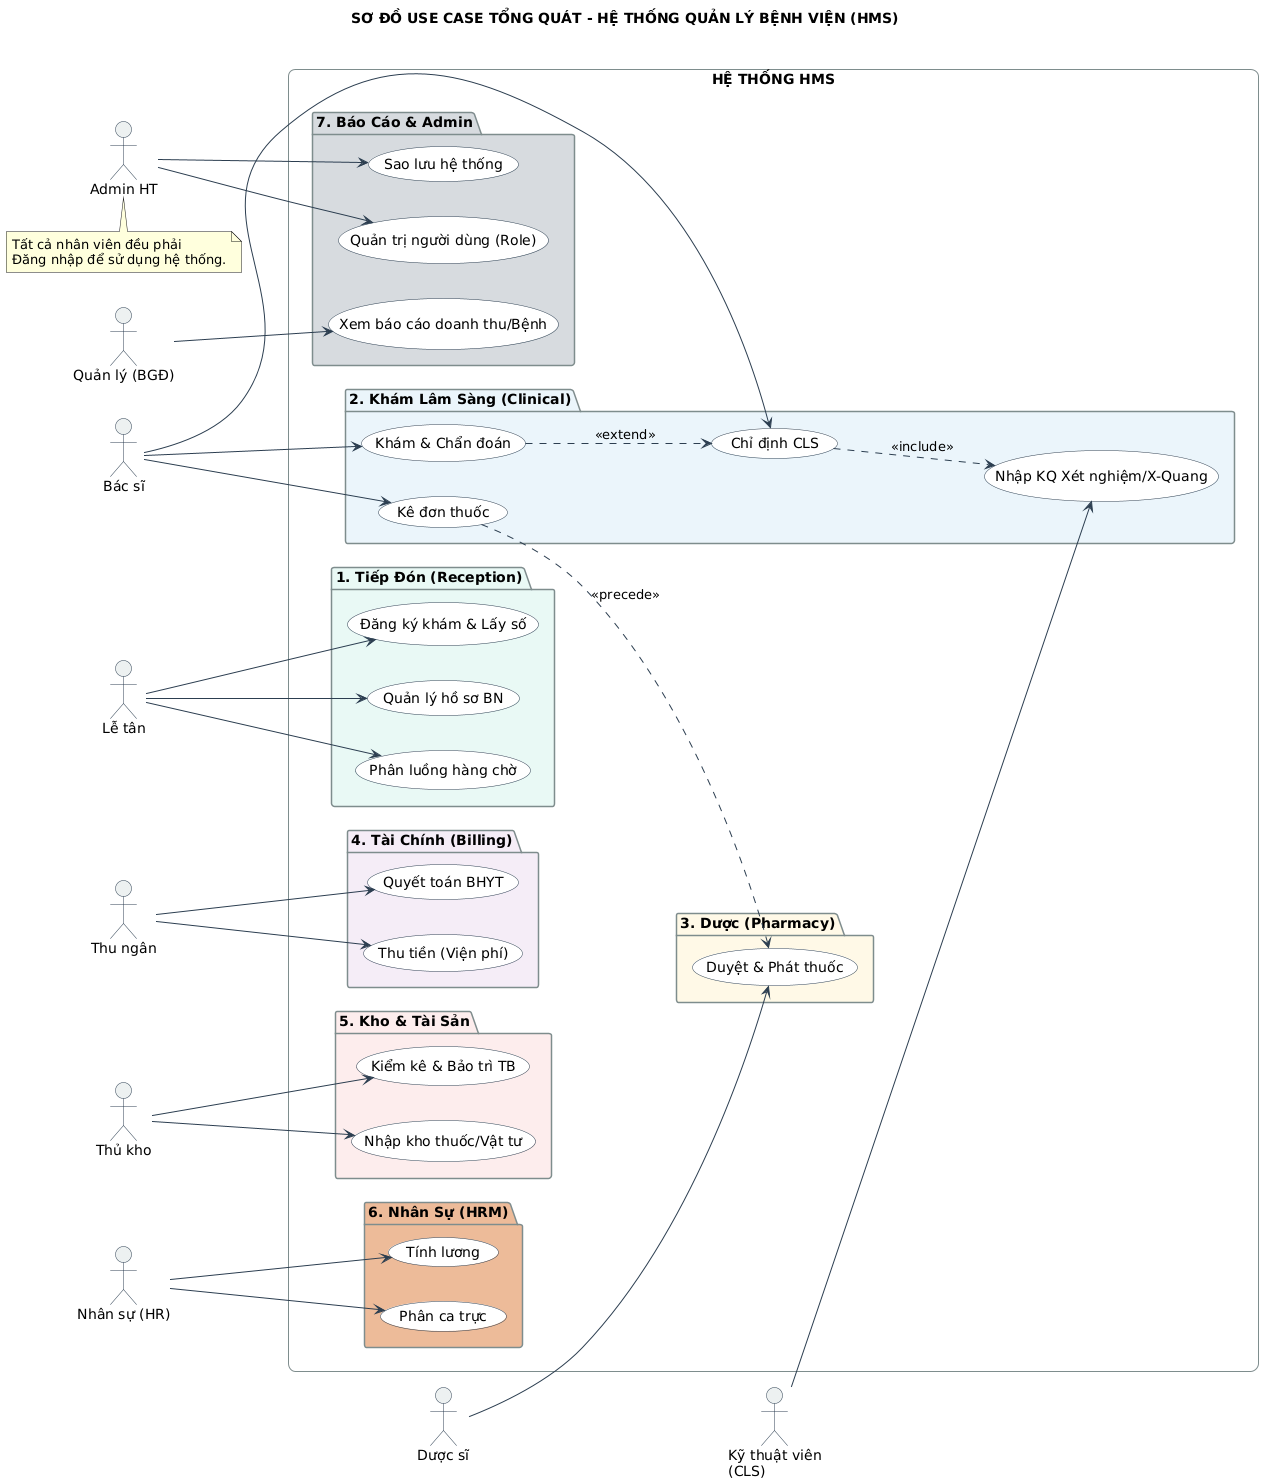

The diagram above was rendered by PlantUML. Its source (embedded in the PNG):
@startuml
left to right direction

'--- CẤU HÌNH GIAO DIỆN (STYLING) ---
skinparam shadowing false
skinparam usecase {
    BackgroundColor White
    BorderColor #2C3E50
    ArrowColor #2C3E50
}
skinparam actor {
    BackgroundColor #ECF0F1
    BorderColor #2C3E50
}
skinparam rectangle {
    RoundCorner 15
    BackgroundColor #F8F9F9
    BorderColor #BDC3C7
}
skinparam package {
    BackgroundColor White
    BorderColor #7F8C8D
}

title "SƠ ĐỒ USE CASE TỔNG QUÁT - HỆ THỐNG QUẢN LÝ BỆNH VIỆN (HMS)"

'--- TÁC NHÂN KHỐI VẬN HÀNH (BÊN TRÁI) ---
actor "Lễ tân" as LeTan
actor "Bác sĩ" as BacSi
actor "Kỹ thuật viên\n(CLS)" as KTV
actor "Dược sĩ" as DuocSi

'--- TÁC NHÂN KHỐI QUẢN TRỊ (BÊN PHẢI) ---
actor "Thu ngân" as ThuNgan
actor "Thủ kho" as ThuKho
actor "Nhân sự (HR)" as HR
actor "Quản lý (BGĐ)" as QuanLy
actor "Admin HT" as Admin

rectangle "HỆ THỐNG HMS" {

    '=== CỘT 1: VẬN HÀNH KHÁM CHỮA BỆNH ===
    
    package "1. Tiếp Đón (Reception)" #E8F8F5 {
        usecase "Đăng ký khám & Lấy số" as UC_DangKy
        usecase "Quản lý hồ sơ BN" as UC_HoSo
        usecase "Phân luồng hàng chờ" as UC_Queue
        
        LeTan --> UC_DangKy
        LeTan --> UC_HoSo
        LeTan --> UC_Queue
    }

    package "2. Khám Lâm Sàng (Clinical)" #EBF5FB {
        usecase "Khám & Chẩn đoán" as UC_Kham
        usecase "Chỉ định CLS" as UC_ChiDinh
        usecase "Kê đơn thuốc" as UC_KeDon
        usecase "Nhập KQ Xét nghiệm/X-Quang" as UC_KetQuaCLS

        BacSi --> UC_Kham
        BacSi --> UC_ChiDinh
        BacSi --> UC_KeDon
        
        KTV --> UC_KetQuaCLS
        
        UC_Kham ..> UC_ChiDinh : <<extend>>
        UC_ChiDinh ..> UC_KetQuaCLS : <<include>>
    }

    package "3. Dược (Pharmacy)" #FEF9E7 {
        usecase "Duyệt & Phát thuốc" as UC_PhatThuoc
        DuocSi --> UC_PhatThuoc
        
        'Liên kết logic: Có đơn thuốc mới phát được
        UC_KeDon ..> UC_PhatThuoc : <<precede>>
    }

    '=== CỘT 2: QUẢN TRỊ & HẬU CẦN ===
    
    package "4. Tài Chính (Billing)" #F4ECF7 {
        usecase "Thu tiền (Viện phí)" as UC_ThuTien
        usecase "Quyết toán BHYT" as UC_BHYT
        
        ThuNgan --> UC_ThuTien
        ThuNgan --> UC_BHYT
    }

    package "5. Kho & Tài Sản" #FDEDEC {
        usecase "Nhập kho thuốc/Vật tư" as UC_NhapKho
        usecase "Kiểm kê & Bảo trì TB" as UC_KiemKe
        
        ThuKho --> UC_NhapKho
        ThuKho --> UC_KiemKe
    }

    package "6. Nhân Sự (HRM)" #EDBB99 {
        usecase "Phân ca trực" as UC_PhanCa
        usecase "Tính lương" as UC_TinhLuong
        
        HR --> UC_PhanCa
        HR --> UC_TinhLuong
    }

    package "7. Báo Cáo & Admin" #D6DBDF {
        usecase "Xem báo cáo doanh thu/Bệnh" as UC_BaoCao
        usecase "Quản trị người dùng (Role)" as UC_AdminUser
        usecase "Sao lưu hệ thống" as UC_Backup
        
        QuanLy --> UC_BaoCao
        Admin --> UC_AdminUser
        Admin --> UC_Backup
    }
}

'--- GHI CHÚ ĐỂ SƠ ĐỒ THOÁNG HƠN ---
note bottom of Admin : Tất cả nhân viên đều phải\nĐăng nhập để sử dụng hệ thống.
@enduml